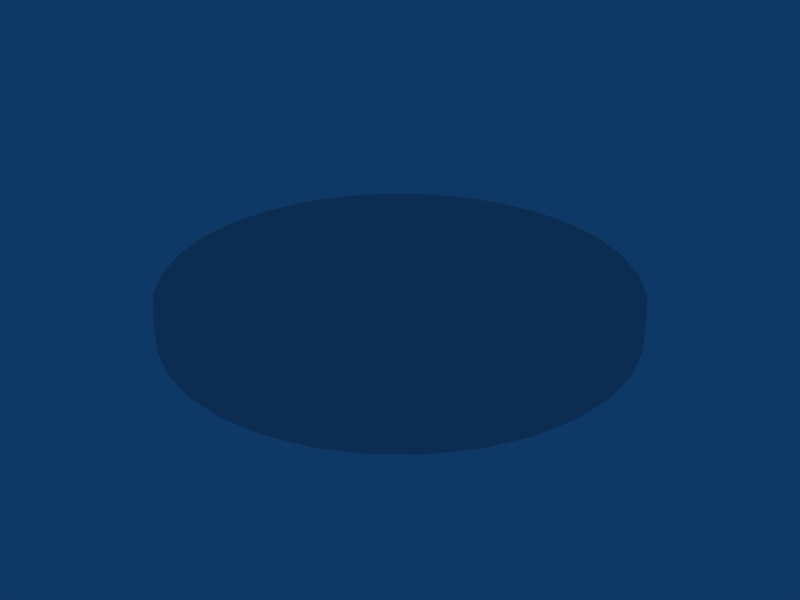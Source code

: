 # Source: castle_hall_symbol.blend  (saved by Blender 2.41.0; exported with 4.5.12 LTS)
import bpy
from mathutils import Matrix  # noqa: F401  (used for matrix-valued properties, if any)

bpy.ops.wm.read_factory_settings(use_empty=True)
scene = bpy.context.scene
scene.name = 'Scene'

# ---- collections
col_collection_1 = bpy.data.collections.new('Collection 1'); scene.collection.children.link(col_collection_1)
col_collection_2 = bpy.data.collections.new('Collection 2'); scene.collection.children.link(col_collection_2)
col_collection_3 = bpy.data.collections.new('Collection 3'); scene.collection.children.link(col_collection_3)
col_collection_4 = bpy.data.collections.new('Collection 4'); scene.collection.children.link(col_collection_4)

# ---- materials (node trees are filled in below, after node groups)
mat_matundertexture = bpy.data.materials.new('MatUnderTexture')
mat_matundertexture.alpha_threshold = 0.0
mat_matundertexture.specular_color = (0.2137, 0.2137, 0.2137)
mat_matundertexture.roughness = 0.5
mat_matundertexture.line_color = (0.0, 0.0, 0.0, 1.0)

# ---- material node trees

# ---- world
world_world = bpy.data.worlds.new('World'); scene.world = world_world
world_world.color = (0.05656, 0.2208, 0.4)
world_world.use_sun_shadow = False
world_world.sun_shadow_jitter_overblur = 0.0
world_world.cycles.sampling_method = 'MANUAL'
world_world.cycles.sample_map_resolution = 256

# ---- meshes
me_meshsymbol_tl = bpy.data.meshes.new('MeshSymbol_TL')
me_meshsymbol_tl.from_pydata([(3.39, -3.42, 0.07963), (3.4, 1.974, -0.7362), (2.352, 1.871, -0.7362), (1.343, 1.565, -0.7362), (0.4144, 1.068, -0.7362), (-0.4, 0.4, -0.7362), (-1.068, -0.4144, -0.7362), (-1.565, -1.343, -0.7362), (-1.871, -2.352, -0.7362), (-1.974, -3.4, -0.7362), (3.4, 1.974, 0.07963), (2.352, 1.871, 0.07963), (1.343, 1.565, 0.07963), (0.4144, 1.068, 0.07963), (-0.4, 0.4, 0.07963), (-1.068, -0.4144, 0.07963), (-1.565, -1.343, 0.07963), (-1.871, -2.352, 0.07963), (-1.974, -3.4, 0.07963), (3.39, -3.42, -0.7204)], [], [(18, 0, 17), (17, 0, 16), (16, 0, 15), (15, 0, 14), (14, 0, 13), (13, 0, 12), (12, 0, 11), (11, 0, 10), (10, 1, 2, 11), (11, 2, 3, 12), (12, 3, 4, 13), (13, 4, 5, 14), (14, 5, 6, 15), (15, 6, 7, 16), (16, 7, 8, 17), (17, 8, 9, 18), (0, 19, 1, 10), (0, 18, 9, 19)])
_uv = me_meshsymbol_tl.uv_layers.new(name='UVMap')
_uv.uv.foreach_set('vector', [6.008e-05, 0.4973, 0.4941, 0.4954, 0.009572, 0.5938, 0.009572, 0.5938, 0.4941, 0.4954, 0.03774, 0.6867, 0.03774, 0.6867, 0.4941, 0.4954, 0.08349, 0.7723, 0.08349, 0.7723, 0.4941, 0.4954, 0.1451, 0.8473, 0.1451, 0.8473, 0.4941, 0.4954, 0.2201, 0.9089, 0.2201, 0.9089, 0.4941, 0.4954, 0.3057, 0.9546, 0.3057, 0.9546, 0.4941, 0.4954, 0.3985, 0.9828, 0.3985, 0.9828, 0.4941, 0.4954, 0.4951, 0.9923, 0.4951, 0.9923, 0.4951, 0.9923, 0.3985, 0.9828, 0.3985, 0.9828, 0.3985, 0.9828, 0.3985, 0.9828, 0.3057, 0.9546, 0.3057, 0.9546, 0.3057, 0.9546, 0.3057, 0.9546, 0.2201, 0.9089, 0.2201, 0.9089, 0.2201, 0.9089, 0.2201, 0.9089, 0.1451, 0.8473, 0.1451, 0.8473, 0.1451, 0.8473, 0.1451, 0.8473, 0.08349, 0.7723, 0.08349, 0.7723, 0.08349, 0.7723, 0.08349, 0.7723, 0.03774, 0.6867, 0.03774, 0.6867, 0.03774, 0.6867, 0.03774, 0.6867, 0.009572, 0.5938, 0.009572, 0.5938, 0.009572, 0.5938, 0.009572, 0.5938, 6.008e-05, 0.4973, 6.008e-05, 0.4973, 0.4941, 0.4954, 0.4941, 0.4954, 0.4951, 0.9923, 0.4951, 0.9923, 0.4941, 0.4954, 6.008e-05, 0.4973, 6.008e-05, 0.4973, 0.4941, 0.4954])
_ca = me_meshsymbol_tl.color_attributes.new('Col', 'BYTE_COLOR', 'CORNER')
_ca.data.foreach_set('color', [1.0, 1.0, 1.0, 1.0, 1.0, 1.0, 1.0, 1.0, 1.0, 1.0, 1.0, 1.0, 1.0, 1.0, 1.0, 1.0, 1.0, 1.0, 1.0, 1.0, 1.0, 1.0, 1.0, 1.0, 1.0, 1.0, 1.0, 1.0, 1.0, 1.0, 1.0, 1.0, 1.0, 1.0, 1.0, 1.0, 1.0, 1.0, 1.0, 1.0, 1.0, 1.0, 1.0, 1.0, 1.0, 1.0, 1.0, 1.0, 1.0, 1.0, 1.0, 1.0, 1.0, 1.0, 1.0, 1.0, 1.0, 1.0, 1.0, 1.0, 1.0, 1.0, 1.0, 1.0, 1.0, 1.0, 1.0, 1.0, 1.0, 1.0, 1.0, 1.0, 1.0, 1.0, 1.0, 1.0, 1.0, 1.0, 1.0, 1.0, 1.0, 1.0, 1.0, 1.0, 1.0, 1.0, 1.0, 1.0, 1.0, 1.0, 1.0, 1.0, 1.0, 1.0, 1.0, 1.0, 1.0, 1.0, 1.0, 1.0, 1.0, 1.0, 1.0, 1.0, 1.0, 1.0, 1.0, 1.0, 1.0, 1.0, 1.0, 1.0, 1.0, 1.0, 1.0, 1.0, 1.0, 1.0, 1.0, 1.0, 1.0, 1.0, 1.0, 1.0, 1.0, 1.0, 1.0, 1.0, 1.0, 1.0, 1.0, 1.0, 1.0, 1.0, 1.0, 1.0, 1.0, 1.0, 1.0, 1.0, 1.0, 1.0, 1.0, 1.0, 1.0, 1.0, 1.0, 1.0, 1.0, 1.0, 1.0, 1.0, 1.0, 1.0, 1.0, 1.0, 1.0, 1.0, 1.0, 1.0, 1.0, 1.0, 1.0, 1.0, 1.0, 1.0, 1.0, 1.0, 1.0, 1.0, 1.0, 1.0, 1.0, 1.0, 1.0, 1.0, 1.0, 1.0, 1.0, 1.0, 1.0, 1.0, 1.0, 1.0, 1.0, 1.0, 1.0, 1.0, 1.0, 1.0, 1.0, 1.0, 1.0, 1.0, 1.0, 1.0, 1.0, 1.0, 1.0, 1.0, 1.0, 1.0, 1.0, 1.0, 1.0, 1.0, 1.0, 1.0, 1.0, 1.0, 1.0, 1.0, 1.0, 1.0, 1.0, 1.0, 1.0, 1.0, 1.0, 1.0, 1.0, 1.0, 1.0, 1.0, 1.0, 1.0, 1.0, 1.0, 1.0, 1.0, 1.0, 1.0, 1.0, 1.0, 1.0, 1.0, 1.0, 1.0, 1.0, 1.0, 1.0, 1.0, 1.0, 1.0, 1.0, 1.0, 1.0, 1.0, 1.0, 1.0, 1.0, 1.0, 1.0, 1.0, 1.0, 1.0])
me_meshsymbol_tl.materials.append(mat_matundertexture)
me_meshsymbol_tl.use_remesh_preserve_volume = False
me_meshsymbol_tl.use_remesh_preserve_attributes = False
me_meshsymbol_tl.use_mirror_vertex_groups = False
me_meshsymbol_tl.update()
me_meshsymbol_bl = bpy.data.meshes.new('MeshSymbol_BL')
me_meshsymbol_bl.from_pydata([(3.19, 2.98, 0.07963), (-2.174, 3.0, -0.7362), (-2.071, 1.952, -0.7362), (-1.765, 0.9435, -0.7362), (-1.268, 0.01436, -0.7362), (-0.6, -0.8, -0.7362), (0.2144, -1.468, -0.7362), (1.143, -1.965, -0.7362), (2.152, -2.271, -0.7362), (3.2, -2.374, -0.7362), (-2.174, 3.0, 0.07963), (-2.071, 1.952, 0.07963), (-1.765, 0.9435, 0.07963), (-1.268, 0.01436, 0.07963), (-0.6, -0.8, 0.07963), (0.2144, -1.468, 0.07963), (1.143, -1.965, 0.07963), (2.152, -2.271, 0.07963), (3.2, -2.374, 0.07963), (3.19, 2.98, -0.7204)], [], [(18, 0, 17), (17, 0, 16), (16, 0, 15), (15, 0, 14), (14, 0, 13), (13, 0, 12), (12, 0, 11), (11, 0, 10), (10, 1, 2, 11), (11, 2, 3, 12), (12, 3, 4, 13), (13, 4, 5, 14), (14, 5, 6, 15), (15, 6, 7, 16), (16, 7, 8, 17), (17, 8, 9, 18), (0, 18, 9, 19), (0, 19, 1, 10)])
_uv = me_meshsymbol_bl.uv_layers.new(name='UVMap')
_uv.uv.foreach_set('vector', [0.4951, 0.002225, 0.4941, 0.4954, 0.3985, 0.01174, 0.3985, 0.01174, 0.4941, 0.4954, 0.3057, 0.03991, 0.3057, 0.03991, 0.4941, 0.4954, 0.2201, 0.08565, 0.2201, 0.08565, 0.4941, 0.4954, 0.1451, 0.1472, 0.1451, 0.1472, 0.4941, 0.4954, 0.08349, 0.2222, 0.08349, 0.2222, 0.4941, 0.4954, 0.03774, 0.3078, 0.03774, 0.3078, 0.4941, 0.4954, 0.009572, 0.4007, 0.009572, 0.4007, 0.4941, 0.4954, 6.008e-05, 0.4973, 6.008e-05, 0.4973, 6.008e-05, 0.4973, 0.009572, 0.4007, 0.009572, 0.4007, 0.009572, 0.4007, 0.009572, 0.4007, 0.03774, 0.3078, 0.03774, 0.3078, 0.03774, 0.3078, 0.03774, 0.3078, 0.08349, 0.2222, 0.08349, 0.2222, 0.08349, 0.2222, 0.08349, 0.2222, 0.1451, 0.1472, 0.1451, 0.1472, 0.1451, 0.1472, 0.1451, 0.1472, 0.2201, 0.08565, 0.2201, 0.08565, 0.2201, 0.08565, 0.2201, 0.08565, 0.3057, 0.03991, 0.3057, 0.03991, 0.3057, 0.03991, 0.3057, 0.03991, 0.3985, 0.01174, 0.3985, 0.01174, 0.3985, 0.01174, 0.3985, 0.01174, 0.4951, 0.002225, 0.4951, 0.002225, 0.4941, 0.4954, 0.4951, 0.002225, 0.4951, 0.002225, 0.4941, 0.4954, 0.4941, 0.4954, 0.4941, 0.4954, 6.008e-05, 0.4973, 6.008e-05, 0.4973])
_ca = me_meshsymbol_bl.color_attributes.new('Col', 'BYTE_COLOR', 'CORNER')
_ca.data.foreach_set('color', [1.0, 1.0, 1.0, 1.0, 1.0, 1.0, 1.0, 1.0, 1.0, 1.0, 1.0, 1.0, 1.0, 1.0, 1.0, 1.0, 1.0, 1.0, 1.0, 1.0, 1.0, 1.0, 1.0, 1.0, 1.0, 1.0, 1.0, 1.0, 1.0, 1.0, 1.0, 1.0, 1.0, 1.0, 1.0, 1.0, 1.0, 1.0, 1.0, 1.0, 1.0, 1.0, 1.0, 1.0, 1.0, 1.0, 1.0, 1.0, 1.0, 1.0, 1.0, 1.0, 1.0, 1.0, 1.0, 1.0, 1.0, 1.0, 1.0, 1.0, 1.0, 1.0, 1.0, 1.0, 1.0, 1.0, 1.0, 1.0, 1.0, 1.0, 1.0, 1.0, 1.0, 1.0, 1.0, 1.0, 1.0, 1.0, 1.0, 1.0, 1.0, 1.0, 1.0, 1.0, 1.0, 1.0, 1.0, 1.0, 1.0, 1.0, 1.0, 1.0, 1.0, 1.0, 1.0, 1.0, 1.0, 1.0, 1.0, 1.0, 1.0, 1.0, 1.0, 1.0, 1.0, 1.0, 1.0, 1.0, 1.0, 1.0, 1.0, 1.0, 1.0, 1.0, 1.0, 1.0, 1.0, 1.0, 1.0, 1.0, 1.0, 1.0, 1.0, 1.0, 1.0, 1.0, 1.0, 1.0, 1.0, 1.0, 1.0, 1.0, 1.0, 1.0, 1.0, 1.0, 1.0, 1.0, 1.0, 1.0, 1.0, 1.0, 1.0, 1.0, 1.0, 1.0, 1.0, 1.0, 1.0, 1.0, 1.0, 1.0, 1.0, 1.0, 1.0, 1.0, 1.0, 1.0, 1.0, 1.0, 1.0, 1.0, 1.0, 1.0, 1.0, 1.0, 1.0, 1.0, 1.0, 1.0, 1.0, 1.0, 1.0, 1.0, 1.0, 1.0, 1.0, 1.0, 1.0, 1.0, 1.0, 1.0, 1.0, 1.0, 1.0, 1.0, 1.0, 1.0, 1.0, 1.0, 1.0, 1.0, 1.0, 1.0, 1.0, 1.0, 1.0, 1.0, 1.0, 1.0, 1.0, 1.0, 1.0, 1.0, 1.0, 1.0, 1.0, 1.0, 1.0, 1.0, 1.0, 1.0, 1.0, 1.0, 1.0, 1.0, 1.0, 1.0, 1.0, 1.0, 1.0, 1.0, 1.0, 1.0, 1.0, 1.0, 1.0, 1.0, 1.0, 1.0, 1.0, 1.0, 1.0, 1.0, 1.0, 1.0, 1.0, 1.0, 1.0, 1.0, 1.0, 1.0, 1.0, 1.0, 1.0, 1.0, 1.0, 1.0, 1.0, 1.0, 1.0, 1.0, 1.0, 1.0, 1.0, 1.0])
me_meshsymbol_bl.materials.append(mat_matundertexture)
me_meshsymbol_bl.use_remesh_preserve_volume = False
me_meshsymbol_bl.use_remesh_preserve_attributes = False
me_meshsymbol_bl.use_mirror_vertex_groups = False
me_meshsymbol_bl.update()
me_meshsymbol_br = bpy.data.meshes.new('MeshSymbol_BR')
me_meshsymbol_br.from_pydata([(-3.01, 2.98, 0.07963), (-3.0, -2.374, -0.7362), (-1.952, -2.271, -0.7362), (-0.9435, -1.965, -0.7362), (-0.01436, -1.468, -0.7362), (0.8, -0.8, -0.7362), (1.468, 0.01436, -0.7362), (1.965, 0.9435, -0.7362), (2.271, 1.952, -0.7362), (2.374, 3.0, -0.7362), (-3.0, -2.374, 0.07963), (-1.952, -2.271, 0.07963), (-0.9435, -1.965, 0.07963), (-0.01436, -1.468, 0.07963), (0.8, -0.8, 0.07963), (1.468, 0.01436, 0.07963), (1.965, 0.9435, 0.07963), (2.271, 1.952, 0.07963), (2.374, 3.0, 0.07963), (-3.01, 2.98, -0.7204)], [], [(18, 0, 17), (17, 0, 16), (16, 0, 15), (15, 0, 14), (14, 0, 13), (13, 0, 12), (12, 0, 11), (11, 0, 10), (10, 1, 2, 11), (11, 2, 3, 12), (12, 3, 4, 13), (13, 4, 5, 14), (14, 5, 6, 15), (15, 6, 7, 16), (16, 7, 8, 17), (17, 8, 9, 18), (0, 18, 9, 19), (0, 19, 1, 10)])
_uv = me_meshsymbol_br.uv_layers.new(name='UVMap')
_uv.uv.foreach_set('vector', [0.9901, 0.4973, 0.4941, 0.4954, 0.9806, 0.4007, 0.9806, 0.4007, 0.4941, 0.4954, 0.9524, 0.3078, 0.9524, 0.3078, 0.4941, 0.4954, 0.9067, 0.2222, 0.9067, 0.2222, 0.4941, 0.4954, 0.8451, 0.1472, 0.8451, 0.1472, 0.4941, 0.4954, 0.7701, 0.08565, 0.7701, 0.08565, 0.4941, 0.4954, 0.6845, 0.03991, 0.6845, 0.03991, 0.4941, 0.4954, 0.5917, 0.01174, 0.5917, 0.01174, 0.4941, 0.4954, 0.4951, 0.002225, 0.4951, 0.002225, 0.4951, 0.002225, 0.5917, 0.01174, 0.5917, 0.01174, 0.5917, 0.01174, 0.5917, 0.01174, 0.6845, 0.03991, 0.6845, 0.03991, 0.6845, 0.03991, 0.6845, 0.03991, 0.7701, 0.08565, 0.7701, 0.08565, 0.7701, 0.08565, 0.7701, 0.08565, 0.8451, 0.1472, 0.8451, 0.1472, 0.8451, 0.1472, 0.8451, 0.1472, 0.9067, 0.2222, 0.9067, 0.2222, 0.9067, 0.2222, 0.9067, 0.2222, 0.9524, 0.3078, 0.9524, 0.3078, 0.9524, 0.3078, 0.9524, 0.3078, 0.9806, 0.4007, 0.9806, 0.4007, 0.9806, 0.4007, 0.9806, 0.4007, 0.9901, 0.4973, 0.9901, 0.4973, 0.4941, 0.4954, 0.9901, 0.4973, 0.9901, 0.4973, 0.4941, 0.4954, 0.4941, 0.4954, 0.4941, 0.4954, 0.4951, 0.002225, 0.4951, 0.002225])
_ca = me_meshsymbol_br.color_attributes.new('Col', 'BYTE_COLOR', 'CORNER')
_ca.data.foreach_set('color', [1.0, 1.0, 1.0, 1.0, 1.0, 1.0, 1.0, 1.0, 1.0, 1.0, 1.0, 1.0, 1.0, 1.0, 1.0, 1.0, 1.0, 1.0, 1.0, 1.0, 1.0, 1.0, 1.0, 1.0, 1.0, 1.0, 1.0, 1.0, 1.0, 1.0, 1.0, 1.0, 1.0, 1.0, 1.0, 1.0, 1.0, 1.0, 1.0, 1.0, 1.0, 1.0, 1.0, 1.0, 1.0, 1.0, 1.0, 1.0, 1.0, 1.0, 1.0, 1.0, 1.0, 1.0, 1.0, 1.0, 1.0, 1.0, 1.0, 1.0, 1.0, 1.0, 1.0, 1.0, 1.0, 1.0, 1.0, 1.0, 1.0, 1.0, 1.0, 1.0, 1.0, 1.0, 1.0, 1.0, 1.0, 1.0, 1.0, 1.0, 1.0, 1.0, 1.0, 1.0, 1.0, 1.0, 1.0, 1.0, 1.0, 1.0, 1.0, 1.0, 1.0, 1.0, 1.0, 1.0, 1.0, 1.0, 1.0, 1.0, 1.0, 1.0, 1.0, 1.0, 1.0, 1.0, 1.0, 1.0, 1.0, 1.0, 1.0, 1.0, 1.0, 1.0, 1.0, 1.0, 1.0, 1.0, 1.0, 1.0, 1.0, 1.0, 1.0, 1.0, 1.0, 1.0, 1.0, 1.0, 1.0, 1.0, 1.0, 1.0, 1.0, 1.0, 1.0, 1.0, 1.0, 1.0, 1.0, 1.0, 1.0, 1.0, 1.0, 1.0, 1.0, 1.0, 1.0, 1.0, 1.0, 1.0, 1.0, 1.0, 1.0, 1.0, 1.0, 1.0, 1.0, 1.0, 1.0, 1.0, 1.0, 1.0, 1.0, 1.0, 1.0, 1.0, 1.0, 1.0, 1.0, 1.0, 1.0, 1.0, 1.0, 1.0, 1.0, 1.0, 1.0, 1.0, 1.0, 1.0, 1.0, 1.0, 1.0, 1.0, 1.0, 1.0, 1.0, 1.0, 1.0, 1.0, 1.0, 1.0, 1.0, 1.0, 1.0, 1.0, 1.0, 1.0, 1.0, 1.0, 1.0, 1.0, 1.0, 1.0, 1.0, 1.0, 1.0, 1.0, 1.0, 1.0, 1.0, 1.0, 1.0, 1.0, 1.0, 1.0, 1.0, 1.0, 1.0, 1.0, 1.0, 1.0, 1.0, 1.0, 1.0, 1.0, 1.0, 1.0, 1.0, 1.0, 1.0, 1.0, 1.0, 1.0, 1.0, 1.0, 1.0, 1.0, 1.0, 1.0, 1.0, 1.0, 1.0, 1.0, 1.0, 1.0, 1.0, 1.0, 1.0, 1.0, 1.0, 1.0, 1.0, 1.0, 1.0, 1.0])
me_meshsymbol_br.materials.append(mat_matundertexture)
me_meshsymbol_br.use_remesh_preserve_volume = False
me_meshsymbol_br.use_remesh_preserve_attributes = False
me_meshsymbol_br.use_mirror_vertex_groups = False
me_meshsymbol_br.update()
me_meshsymbol_tr = bpy.data.meshes.new('MeshSymbol_TR')
me_meshsymbol_tr.from_pydata([(-3.01, -3.02, 0.07963), (-0.01435, 1.468, -0.7362), (-0.9434, 1.965, -0.7362), (-1.952, 2.271, -0.7362), (-3.0, 2.374, -0.7362), (2.374, -3.0, -0.7362), (2.271, -1.952, -0.7362), (1.965, -0.9435, -0.7362), (0.8, 0.8, -0.7362), (1.468, -0.01436, -0.7362), (-0.01435, 1.468, 0.07963), (-0.9434, 1.965, 0.07963), (-1.952, 2.271, 0.07963), (-3.0, 2.374, 0.07963), (2.374, -3.0, 0.07963), (2.271, -1.952, 0.07963), (1.965, -0.9435, 0.07963), (1.468, -0.01436, 0.07963), (0.8, 0.8, 0.07963), (-3.01, -3.02, -0.7204)], [], [(18, 0, 17), (17, 0, 16), (16, 0, 15), (15, 0, 14), (13, 0, 12), (12, 0, 11), (11, 0, 10), (0, 18, 10), (18, 8, 1, 10), (10, 1, 2, 11), (11, 2, 3, 12), (12, 3, 4, 13), (14, 5, 6, 15), (15, 6, 7, 16), (16, 7, 9, 17), (8, 18, 17, 9), (0, 13, 4, 19), (0, 19, 5, 14)])
_uv = me_meshsymbol_tr.uv_layers.new(name='UVMap')
_uv.uv.foreach_set('vector', [0.8451, 0.8473, 0.4941, 0.4954, 0.9067, 0.7723, 0.9067, 0.7723, 0.4941, 0.4954, 0.9524, 0.6867, 0.9524, 0.6867, 0.4941, 0.4954, 0.9806, 0.5938, 0.9806, 0.5938, 0.4941, 0.4954, 0.9901, 0.4973, 0.4951, 0.9923, 0.4941, 0.4954, 0.5917, 0.9828, 0.5917, 0.9828, 0.4941, 0.4954, 0.6845, 0.9546, 0.6845, 0.9546, 0.4941, 0.4954, 0.7701, 0.9089, 0.4941, 0.4954, 0.8451, 0.8473, 0.7701, 0.9089, 0.8451, 0.8473, 0.8451, 0.8473, 0.7701, 0.9089, 0.7701, 0.9089, 0.7701, 0.9089, 0.7701, 0.9089, 0.6845, 0.9546, 0.6845, 0.9546, 0.6845, 0.9546, 0.6845, 0.9546, 0.5917, 0.9828, 0.5917, 0.9828, 0.5917, 0.9828, 0.5917, 0.9828, 0.4951, 0.9923, 0.4951, 0.9923, 0.9901, 0.4973, 0.9901, 0.4973, 0.9806, 0.5938, 0.9806, 0.5938, 0.9806, 0.5938, 0.9806, 0.5938, 0.9524, 0.6867, 0.9524, 0.6867, 0.9524, 0.6867, 0.9524, 0.6867, 0.9067, 0.7723, 0.9067, 0.7723, 0.8451, 0.8473, 0.8451, 0.8473, 0.9067, 0.7723, 0.9067, 0.7723, 0.4941, 0.4954, 0.4951, 0.9923, 0.4951, 0.9923, 0.4941, 0.4954, 0.4941, 0.4954, 0.4941, 0.4954, 0.9901, 0.4973, 0.9901, 0.4973])
_ca = me_meshsymbol_tr.color_attributes.new('Col', 'BYTE_COLOR', 'CORNER')
_ca.data.foreach_set('color', [1.0, 1.0, 1.0, 1.0, 1.0, 1.0, 1.0, 1.0, 1.0, 1.0, 1.0, 1.0, 1.0, 1.0, 1.0, 1.0, 1.0, 1.0, 1.0, 1.0, 1.0, 1.0, 1.0, 1.0, 1.0, 1.0, 1.0, 1.0, 1.0, 1.0, 1.0, 1.0, 1.0, 1.0, 1.0, 1.0, 1.0, 1.0, 1.0, 1.0, 1.0, 1.0, 1.0, 1.0, 1.0, 1.0, 1.0, 1.0, 1.0, 1.0, 1.0, 1.0, 1.0, 1.0, 1.0, 1.0, 1.0, 1.0, 1.0, 1.0, 1.0, 1.0, 1.0, 1.0, 1.0, 1.0, 1.0, 1.0, 1.0, 1.0, 1.0, 1.0, 1.0, 1.0, 1.0, 1.0, 1.0, 1.0, 1.0, 1.0, 1.0, 1.0, 1.0, 1.0, 1.0, 1.0, 1.0, 1.0, 1.0, 1.0, 1.0, 1.0, 1.0, 1.0, 1.0, 1.0, 1.0, 1.0, 1.0, 1.0, 1.0, 1.0, 1.0, 1.0, 1.0, 1.0, 1.0, 1.0, 1.0, 1.0, 1.0, 1.0, 1.0, 1.0, 1.0, 1.0, 1.0, 1.0, 1.0, 1.0, 1.0, 1.0, 1.0, 1.0, 1.0, 1.0, 1.0, 1.0, 1.0, 1.0, 1.0, 1.0, 1.0, 1.0, 1.0, 1.0, 1.0, 1.0, 1.0, 1.0, 1.0, 1.0, 1.0, 1.0, 1.0, 1.0, 1.0, 1.0, 1.0, 1.0, 1.0, 1.0, 1.0, 1.0, 1.0, 1.0, 1.0, 1.0, 1.0, 1.0, 1.0, 1.0, 1.0, 1.0, 1.0, 1.0, 1.0, 1.0, 1.0, 1.0, 1.0, 1.0, 1.0, 1.0, 1.0, 1.0, 1.0, 1.0, 1.0, 1.0, 1.0, 1.0, 1.0, 1.0, 1.0, 1.0, 1.0, 1.0, 1.0, 1.0, 1.0, 1.0, 1.0, 1.0, 1.0, 1.0, 1.0, 1.0, 1.0, 1.0, 1.0, 1.0, 1.0, 1.0, 1.0, 1.0, 1.0, 1.0, 1.0, 1.0, 1.0, 1.0, 1.0, 1.0, 1.0, 1.0, 1.0, 1.0, 1.0, 1.0, 1.0, 1.0, 1.0, 1.0, 1.0, 1.0, 1.0, 1.0, 1.0, 1.0, 1.0, 1.0, 1.0, 1.0, 1.0, 1.0, 1.0, 1.0, 1.0, 1.0, 1.0, 1.0, 1.0, 1.0, 1.0, 1.0, 1.0, 1.0, 1.0, 1.0, 1.0, 1.0, 1.0, 1.0, 1.0, 1.0])
me_meshsymbol_tr.materials.append(mat_matundertexture)
me_meshsymbol_tr.use_remesh_preserve_volume = False
me_meshsymbol_tr.use_remesh_preserve_attributes = False
me_meshsymbol_tr.use_mirror_vertex_groups = False
me_meshsymbol_tr.update()

# ---- objects
ob_symbol_tl = bpy.data.objects.new('Symbol_TL', me_meshsymbol_tl)
ob_symbol_bl = bpy.data.objects.new('Symbol_BL', me_meshsymbol_bl)
ob_symbol_br = bpy.data.objects.new('Symbol_BR', me_meshsymbol_br)
ob_symbol_tr = bpy.data.objects.new('Symbol_TR', me_meshsymbol_tr)

# ---- transforms, parenting, visibility, modifiers, constraints
ob_symbol_tl.location = (-17.0, 17.0, 0.0)
ob_symbol_tl.scale = (5.0, 5.0, 5.0)
ob_symbol_tl.lock_rotations_4d = False
ob_symbol_tl.empty_display_type = 'ARROWS'
ob_symbol_tl.color = (0.0, 0.0, 0.0, 1.0)
ob_symbol_tl.lineart.crease_threshold = 0.0
ob_symbol_bl.location = (-16.0, -15.0, 0.0)
ob_symbol_bl.scale = (5.0, 5.0, 5.0)
ob_symbol_bl.lock_rotations_4d = False
ob_symbol_bl.empty_display_type = 'ARROWS'
ob_symbol_bl.color = (0.0, 0.0, 0.0, 1.0)
ob_symbol_bl.lineart.crease_threshold = 0.0
ob_symbol_br.location = (15.0, -15.0, 0.0)
ob_symbol_br.scale = (5.0, 5.0, 5.0)
ob_symbol_br.lock_rotations_4d = False
ob_symbol_br.empty_display_type = 'ARROWS'
ob_symbol_br.color = (0.0, 0.0, 0.0, 1.0)
ob_symbol_br.lineart.crease_threshold = 0.0
ob_symbol_tr.location = (15.0, 15.0, 0.0)
ob_symbol_tr.scale = (5.0, 5.0, 5.0)
ob_symbol_tr.lock_rotations_4d = False
ob_symbol_tr.empty_display_type = 'ARROWS'
ob_symbol_tr.color = (0.0, 0.0, 0.0, 1.0)
ob_symbol_tr.lineart.crease_threshold = 0.0

# ---- collection membership
col_collection_1.objects.link(ob_symbol_tl)
col_collection_2.objects.link(ob_symbol_bl)
col_collection_3.objects.link(ob_symbol_br)
col_collection_4.objects.link(ob_symbol_tr)

# ---- scene / render settings (as saved in the file)
scene.frame_start = 1; scene.frame_end = 250; scene.frame_set(1)
scene.render.engine = 'BLENDER_EEVEE_NEXT'
scene.render.image_settings.file_format = 'JPEG'
scene.render.image_settings.color_mode = 'RGB'
scene.render.image_settings.compression = 90
scene.render.resolution_x = 800
scene.render.resolution_y = 600
scene.render.resolution_percentage = 25
scene.render.pixel_aspect_x = 100.0
scene.render.pixel_aspect_y = 100.0
scene.render.fps = 25
scene.render.dither_intensity = 0.0
scene.render.use_compositing = False
scene.render.use_sequencer = False
scene.render.bake_bias = 0.0
scene.render.use_stamp_time = False
scene.render.use_stamp_date = False
scene.render.use_stamp_frame = False
scene.render.use_stamp_camera = False
scene.render.use_stamp_scene = False
scene.render.use_stamp_filename = False
scene.render.use_stamp_render_time = False
scene.render.stamp_font_size = 0
scene.cycles.use_denoising = False
scene.cycles.samples = 10
scene.cycles.sampling_pattern = 'TABULATED_SOBOL'
scene.cycles.light_sampling_threshold = 0.0
scene.cycles.use_adaptive_sampling = False
scene.cycles.use_light_tree = False
scene.cycles.blur_glossy = 0.0
scene.cycles.volume_bounces = 1
scene.cycles.pixel_filter_type = 'GAUSSIAN'
scene.cycles.sample_clamp_indirect = 0.0
scene.view_settings.view_transform = 'Raw'
bpy.context.view_layer.update()

# ---- added for rendering (the .blend has no active camera): camera
cam_auto = bpy.data.cameras.new('AutoCamera')
cam_auto.lens = 50.0
cam_auto.sensor_width = 36.0
cam_auto.clip_end = 1235.84
ob_auto_camera = bpy.data.objects.new('AutoCamera', cam_auto)
scene.collection.objects.link(ob_auto_camera)
ob_auto_camera.location = (70.4183, -84.5019, 54.6932)
ob_auto_camera.rotation_euler = (1.09748, -7.21219e-08, 0.694738)
scene.camera = ob_auto_camera
bpy.context.view_layer.update()
